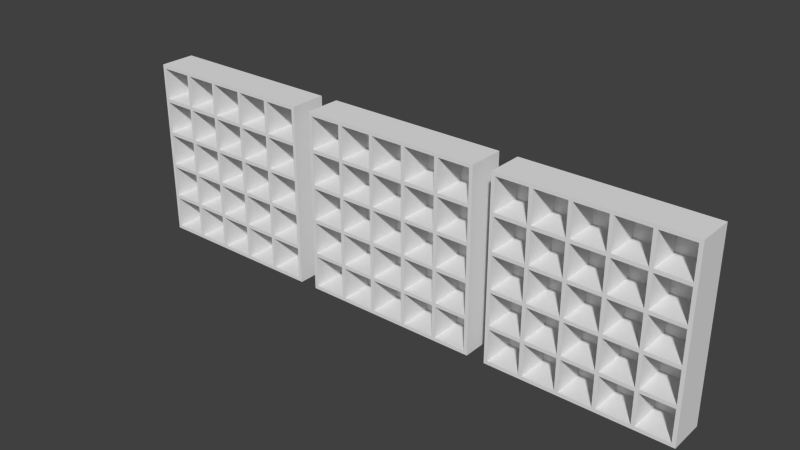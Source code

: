 # Source: map_with_3_racks.blend  (saved by Blender 2.70.0; exported with 4.5.12 LTS)
import bpy
from mathutils import Matrix  # noqa: F401  (used for matrix-valued properties, if any)

bpy.ops.wm.read_factory_settings(use_empty=True)
scene = bpy.context.scene
scene.name = 'Scene'

# ---- collections
col_collection_1 = bpy.data.collections.new('Collection 1'); scene.collection.children.link(col_collection_1)

# ---- world
world_world = bpy.data.worlds.new('World'); scene.world = world_world
world_world.color = (0.05088, 0.05088, 0.05088)
world_world.use_sun_shadow = False
world_world.sun_shadow_jitter_overblur = 0.0
world_world.cycles.sampling_method = 'MANUAL'
world_world.cycles.sample_map_resolution = 256

# ---- meshes
me_rack5x5_002 = bpy.data.meshes.new('Rack5X5.002')
me_rack5x5_002.from_pydata([(65.12, 0.0, 0.0), (65.12, 0.0, 11.84), (65.12, 59.2, 0.0), (65.12, 59.2, 11.84), (124.3, 0.0, 0.0), (124.3, 0.0, 11.84), (124.3, 59.2, 0.0), (124.3, 59.2, 11.84), (66.3, 1.184, 11.84), (77.9, 12.79, 11.84), (77.9, 23.2, 11.84), (76.72, 23.2, 11.84), (76.72, 1.184, 11.84), (88.32, 35.99, 11.84), (77.9, 35.99, 11.84), (88.32, 34.81, 11.84), (66.3, 11.6, 11.84), (66.3, 12.79, 11.84), (76.72, 11.6, 11.84), (77.9, 1.184, 11.84), (66.3, 34.81, 11.84), (76.72, 34.81, 11.84), (66.3, 35.99, 11.84), (66.3, 23.2, 11.84), (111.5, 11.6, 11.84), (111.5, 1.184, 11.84), (112.7, 1.184, 11.84), (77.9, 11.6, 11.84), (76.72, 47.59, 11.84), (66.3, 47.59, 11.84), (76.72, 46.41, 11.84), (66.3, 24.39, 11.84), (99.92, 34.81, 11.84), (99.92, 24.39, 11.84), (101.1, 23.2, 11.84), (88.32, 23.2, 11.84), (88.32, 12.79, 11.84), (89.5, 12.79, 11.84), (123.1, 11.6, 11.84), (123.1, 1.184, 11.84), (66.3, 46.41, 11.84), (111.5, 12.79, 11.84), (101.1, 12.79, 11.84), (77.9, 34.81, 11.84), (76.72, 35.99, 11.84), (66.3, 58.01, 11.84), (77.9, 47.59, 11.84), (77.9, 58.01, 11.84), (76.72, 58.01, 11.84), (77.9, 46.41, 11.84), (88.32, 1.184, 11.84), (89.5, 11.6, 11.84), (99.92, 11.6, 11.84), (76.72, 12.79, 11.84), (88.32, 11.6, 11.84), (89.5, 1.184, 11.84), (77.9, 24.39, 11.84), (76.72, 24.39, 11.84), (111.5, 23.2, 11.84), (112.7, 11.6, 11.84), (88.32, 24.39, 11.84), (111.5, 47.59, 11.84), (99.92, 46.41, 11.84), (101.1, 46.41, 11.84), (99.92, 35.99, 11.84), (89.5, 35.99, 11.84), (89.5, 46.41, 11.84), (88.32, 46.41, 11.84), (99.92, 12.79, 11.84), (89.5, 34.81, 11.84), (101.1, 11.6, 11.84), (88.32, 58.01, 11.84), (89.5, 47.59, 11.84), (88.32, 47.59, 11.84), (89.5, 58.01, 11.84), (99.92, 1.184, 11.84), (101.1, 1.184, 11.84), (89.5, 24.39, 11.84), (99.92, 23.2, 11.84), (89.5, 23.2, 11.84), (111.5, 35.99, 11.84), (101.1, 35.99, 11.84), (101.1, 34.81, 11.84), (101.1, 24.39, 11.84), (99.92, 47.59, 11.84), (123.1, 12.79, 11.84), (112.7, 12.79, 11.84), (111.5, 58.01, 11.84), (112.7, 58.01, 11.84), (99.92, 58.01, 11.84), (101.1, 47.59, 11.84), (111.5, 24.39, 11.84), (112.7, 23.2, 11.84), (123.1, 58.01, 11.84), (111.5, 46.41, 11.84), (112.7, 46.41, 11.84), (112.7, 47.59, 11.84), (111.5, 34.81, 11.84), (112.7, 35.99, 11.84), (112.7, 34.81, 11.84), (123.1, 24.39, 11.84), (112.7, 24.39, 11.84), (123.1, 35.99, 11.84), (101.1, 58.01, 11.84), (123.1, 47.59, 11.84), (123.1, 23.2, 11.84), (123.1, 34.81, 11.84), (123.1, 46.41, 11.84), (66.3, 1.184, 1.184), (66.3, 11.6, 1.184), (76.72, 1.184, 1.184), (76.72, 11.6, 1.184), (66.3, 12.79, 1.184), (66.3, 23.2, 1.184), (76.72, 12.79, 1.184), (76.72, 23.2, 1.184), (66.3, 24.39, 1.184), (66.3, 34.81, 1.184), (76.72, 24.39, 1.184), (76.72, 34.81, 1.184), (66.3, 35.99, 1.184), (66.3, 46.41, 1.184), (76.72, 35.99, 1.184), (76.72, 46.41, 1.184), (66.3, 47.59, 1.184), (66.3, 58.01, 1.184), (76.72, 47.59, 1.184), (76.72, 58.01, 1.184), (77.9, 1.184, 1.184), (77.9, 11.6, 1.184), (88.32, 1.184, 1.184), (88.32, 11.6, 1.184), (77.9, 12.79, 1.184), (77.9, 23.2, 1.184), (88.32, 12.79, 1.184), (88.32, 23.2, 1.184), (77.9, 24.39, 1.184), (77.9, 34.81, 1.184), (88.32, 24.39, 1.184), (88.32, 34.81, 1.184), (77.9, 35.99, 1.184), (77.9, 46.41, 1.184), (88.32, 35.99, 1.184), (88.32, 46.41, 1.184), (77.9, 47.59, 1.184), (77.9, 58.01, 1.184), (88.32, 47.59, 1.184), (88.32, 58.01, 1.184), (89.5, 1.184, 1.184), (89.5, 11.6, 1.184), (99.92, 1.184, 1.184), (99.92, 11.6, 1.184), (89.5, 12.79, 1.184), (89.5, 23.2, 1.184), (99.92, 12.79, 1.184), (99.92, 23.2, 1.184), (89.5, 24.39, 1.184), (89.5, 34.81, 1.184), (99.92, 24.39, 1.184), (99.92, 34.81, 1.184), (89.5, 35.99, 1.184), (89.5, 46.41, 1.184), (99.92, 35.99, 1.184), (99.92, 46.41, 1.184), (89.5, 47.59, 1.184), (89.5, 58.01, 1.184), (99.92, 47.59, 1.184), (99.92, 58.01, 1.184), (101.1, 1.184, 1.184), (101.1, 11.6, 1.184), (111.5, 1.184, 1.184), (111.5, 11.6, 1.184), (101.1, 12.79, 1.184), (101.1, 23.2, 1.184), (111.5, 12.79, 1.184), (111.5, 23.2, 1.184), (101.1, 24.39, 1.184), (101.1, 34.81, 1.184), (111.5, 24.39, 1.184), (111.5, 34.81, 1.184), (101.1, 35.99, 1.184), (101.1, 46.41, 1.184), (111.5, 35.99, 1.184), (111.5, 46.41, 1.184), (101.1, 47.59, 1.184), (101.1, 58.01, 1.184), (111.5, 47.59, 1.184), (111.5, 58.01, 1.184), (112.7, 1.184, 1.184), (112.7, 11.6, 1.184), (123.1, 1.184, 1.184), (123.1, 11.6, 1.184), (112.7, 12.79, 1.184), (112.7, 23.2, 1.184), (123.1, 12.79, 1.184), (123.1, 23.2, 1.184), (112.7, 24.39, 1.184), (112.7, 34.81, 1.184), (123.1, 24.39, 1.184), (123.1, 34.81, 1.184), (112.7, 35.99, 1.184), (112.7, 46.41, 1.184), (123.1, 35.99, 1.184), (123.1, 46.41, 1.184), (112.7, 47.59, 1.184), (112.7, 58.01, 1.184), (123.1, 47.59, 1.184), (123.1, 58.01, 1.184)], [], [(0, 1, 2), (2, 1, 3), (1, 0, 4), (5, 1, 4), (0, 2, 4), (4, 2, 6), (2, 3, 6), (6, 3, 7), (8, 1, 5), (9, 10, 11), (12, 8, 5), (3, 1, 8), (13, 14, 15), (3, 8, 16), (17, 16, 18), (19, 12, 5), (3, 16, 17), (20, 21, 22), (3, 17, 23), (24, 25, 26), (19, 27, 18), (28, 29, 30), (3, 23, 31), (32, 33, 34), (3, 31, 20), (35, 36, 37), (38, 39, 5), (40, 30, 29), (3, 20, 22), (3, 22, 40), (41, 42, 24), (43, 15, 44), (29, 45, 3), (23, 11, 31), (3, 40, 29), (7, 3, 45), (46, 47, 48), (7, 45, 48), (49, 28, 30), (50, 19, 5), (51, 52, 36), (53, 18, 27), (9, 53, 54), (55, 50, 5), (44, 22, 21), (11, 53, 9), (56, 43, 21), (57, 11, 10), (58, 41, 59), (56, 57, 35), (60, 56, 35), (61, 62, 63), (21, 57, 56), (44, 21, 43), (14, 49, 30), (14, 44, 15), (64, 65, 32), (30, 44, 14), (48, 28, 49), (65, 66, 67), (68, 37, 52), (67, 69, 65), (48, 49, 46), (68, 52, 70), (7, 48, 47), (7, 47, 71), (72, 73, 67), (74, 71, 73), (75, 55, 5), (36, 9, 54), (70, 42, 68), (36, 54, 51), (37, 36, 52), (76, 75, 5), (15, 60, 77), (10, 35, 57), (78, 68, 42), (60, 35, 79), (77, 69, 15), (80, 81, 82), (32, 34, 83), (83, 82, 32), (84, 67, 66), (26, 59, 24), (69, 32, 65), (84, 72, 67), (84, 66, 62), (81, 64, 32), (63, 62, 64), (85, 86, 38), (7, 71, 74), (87, 61, 88), (7, 74, 89), (90, 84, 62), (76, 70, 52), (25, 76, 5), (57, 31, 11), (91, 83, 58), (58, 59, 86), (42, 34, 78), (26, 25, 5), (79, 77, 60), (34, 58, 83), (86, 92, 58), (88, 93, 7), (72, 74, 73), (55, 51, 54), (33, 77, 78), (94, 95, 96), (81, 32, 82), (80, 82, 97), (98, 80, 97), (99, 97, 91), (100, 101, 92), (102, 98, 99), (96, 88, 61), (81, 63, 64), (39, 26, 5), (59, 38, 86), (7, 89, 103), (7, 103, 87), (94, 80, 95), (53, 17, 18), (7, 38, 5), (73, 46, 67), (79, 78, 77), (93, 104, 7), (101, 58, 92), (100, 92, 105), (7, 85, 38), (7, 105, 85), (98, 95, 80), (98, 97, 99), (99, 106, 102), (7, 100, 105), (7, 106, 100), (104, 96, 95), (95, 107, 104), (101, 99, 91), (7, 102, 106), (7, 107, 102), (63, 96, 61), (90, 103, 84), (89, 84, 103), (7, 87, 88), (63, 94, 96), (61, 90, 62), (7, 104, 107), (101, 91, 58), (27, 54, 53), (70, 24, 42), (41, 24, 59), (52, 75, 76), (33, 78, 34), (54, 50, 55), (13, 15, 69), (18, 12, 19), (67, 13, 69), (37, 79, 35), (49, 67, 46), (5, 4, 6), (7, 5, 6), (8, 108, 109), (16, 8, 109), (108, 8, 110), (110, 8, 12), (110, 12, 111), (111, 12, 18), (16, 109, 111), (18, 16, 111), (17, 112, 113), (23, 17, 113), (112, 17, 114), (114, 17, 53), (114, 53, 115), (115, 53, 11), (23, 113, 115), (11, 23, 115), (31, 116, 117), (20, 31, 117), (116, 31, 118), (118, 31, 57), (118, 57, 119), (119, 57, 21), (20, 117, 119), (21, 20, 119), (22, 120, 121), (40, 22, 121), (120, 22, 122), (122, 22, 44), (122, 44, 123), (123, 44, 30), (40, 121, 123), (30, 40, 123), (29, 124, 125), (45, 29, 125), (124, 29, 126), (126, 29, 28), (126, 28, 127), (127, 28, 48), (45, 125, 127), (48, 45, 127), (19, 128, 129), (27, 19, 129), (128, 19, 130), (130, 19, 50), (130, 50, 131), (131, 50, 54), (27, 129, 131), (54, 27, 131), (9, 132, 133), (10, 9, 133), (132, 9, 134), (134, 9, 36), (134, 36, 135), (135, 36, 35), (10, 133, 135), (35, 10, 135), (56, 136, 137), (43, 56, 137), (136, 56, 138), (138, 56, 60), (138, 60, 139), (139, 60, 15), (43, 137, 139), (15, 43, 139), (14, 140, 141), (49, 14, 141), (140, 14, 142), (142, 14, 13), (142, 13, 143), (143, 13, 67), (49, 141, 143), (67, 49, 143), (46, 144, 145), (47, 46, 145), (144, 46, 146), (146, 46, 73), (146, 73, 147), (147, 73, 71), (47, 145, 147), (71, 47, 147), (55, 148, 149), (51, 55, 149), (148, 55, 150), (150, 55, 75), (150, 75, 151), (151, 75, 52), (51, 149, 151), (52, 51, 151), (37, 152, 153), (79, 37, 153), (152, 37, 154), (154, 37, 68), (154, 68, 155), (155, 68, 78), (79, 153, 155), (78, 79, 155), (77, 156, 157), (69, 77, 157), (156, 77, 158), (158, 77, 33), (158, 33, 159), (159, 33, 32), (69, 157, 159), (32, 69, 159), (65, 160, 161), (66, 65, 161), (160, 65, 162), (162, 65, 64), (162, 64, 163), (163, 64, 62), (66, 161, 163), (62, 66, 163), (72, 164, 165), (74, 72, 165), (164, 72, 166), (166, 72, 84), (166, 84, 167), (167, 84, 89), (74, 165, 167), (89, 74, 167), (76, 168, 169), (70, 76, 169), (168, 76, 170), (170, 76, 25), (170, 25, 171), (171, 25, 24), (70, 169, 171), (24, 70, 171), (42, 172, 173), (34, 42, 173), (172, 42, 174), (174, 42, 41), (174, 41, 175), (175, 41, 58), (34, 173, 175), (58, 34, 175), (83, 176, 177), (82, 83, 177), (176, 83, 178), (178, 83, 91), (178, 91, 179), (179, 91, 97), (82, 177, 179), (97, 82, 179), (81, 180, 181), (63, 81, 181), (180, 81, 182), (182, 81, 80), (182, 80, 183), (183, 80, 94), (63, 181, 183), (94, 63, 183), (90, 184, 185), (103, 90, 185), (184, 90, 186), (186, 90, 61), (186, 61, 187), (187, 61, 87), (103, 185, 187), (87, 103, 187), (26, 188, 189), (59, 26, 189), (188, 26, 190), (190, 26, 39), (190, 39, 191), (191, 39, 38), (59, 189, 191), (38, 59, 191), (86, 192, 193), (92, 86, 193), (192, 86, 194), (194, 86, 85), (194, 85, 195), (195, 85, 105), (92, 193, 195), (105, 92, 195), (101, 196, 197), (99, 101, 197), (196, 101, 198), (198, 101, 100), (198, 100, 199), (199, 100, 106), (99, 197, 199), (106, 99, 199), (98, 200, 201), (95, 98, 201), (200, 98, 202), (202, 98, 102), (202, 102, 203), (203, 102, 107), (95, 201, 203), (107, 95, 203), (96, 204, 205), (88, 96, 205), (204, 96, 206), (206, 96, 104), (206, 104, 207), (207, 104, 93), (88, 205, 207), (93, 88, 207), (109, 108, 110), (111, 109, 110), (113, 112, 114), (115, 113, 114), (117, 116, 118), (119, 117, 118), (121, 120, 122), (123, 121, 122), (125, 124, 126), (127, 125, 126), (129, 128, 130), (131, 129, 130), (133, 132, 134), (135, 133, 134), (137, 136, 138), (139, 137, 138), (141, 140, 142), (143, 141, 142), (145, 144, 146), (147, 145, 146), (149, 148, 150), (151, 149, 150), (153, 152, 154), (155, 153, 154), (157, 156, 158), (159, 157, 158), (161, 160, 162), (163, 161, 162), (165, 164, 166), (167, 165, 166), (169, 168, 170), (171, 169, 170), (173, 172, 174), (175, 173, 174), (177, 176, 178), (179, 177, 178), (181, 180, 182), (183, 181, 182), (185, 184, 186), (187, 185, 186), (189, 188, 190), (191, 189, 190), (193, 192, 194), (195, 193, 194), (197, 196, 198), (199, 197, 198), (201, 200, 202), (203, 201, 202), (205, 204, 206), (207, 205, 206)])
me_rack5x5_002.use_remesh_preserve_volume = False
me_rack5x5_002.use_remesh_preserve_attributes = False
me_rack5x5_002.use_mirror_vertex_groups = False
me_rack5x5_002.update()
me_rack5x5_001 = bpy.data.meshes.new('Rack5X5.001')
me_rack5x5_001.from_pydata([(0.0, 0.0, 0.0), (0.0, 0.0, 11.84), (0.0, 59.2, 0.0), (0.0, 59.2, 11.84), (59.2, 0.0, 0.0), (59.2, 0.0, 11.84), (59.2, 59.2, 0.0), (59.2, 59.2, 11.84), (1.184, 1.184, 11.84), (12.79, 12.79, 11.84), (12.79, 23.2, 11.84), (11.6, 23.2, 11.84), (11.6, 1.184, 11.84), (23.2, 35.99, 11.84), (12.79, 35.99, 11.84), (23.2, 34.81, 11.84), (1.184, 11.6, 11.84), (1.184, 12.79, 11.84), (11.6, 11.6, 11.84), (12.79, 1.184, 11.84), (1.184, 34.81, 11.84), (11.6, 34.81, 11.84), (1.184, 35.99, 11.84), (1.184, 23.2, 11.84), (46.41, 11.6, 11.84), (46.41, 1.184, 11.84), (47.59, 1.184, 11.84), (12.79, 11.6, 11.84), (11.6, 47.59, 11.84), (1.184, 47.59, 11.84), (11.6, 46.41, 11.84), (1.184, 24.39, 11.84), (34.81, 34.81, 11.84), (34.81, 24.39, 11.84), (35.99, 23.2, 11.84), (23.2, 23.2, 11.84), (23.2, 12.79, 11.84), (24.39, 12.79, 11.84), (58.01, 11.6, 11.84), (58.01, 1.184, 11.84), (1.184, 46.41, 11.84), (46.41, 12.79, 11.84), (35.99, 12.79, 11.84), (12.79, 34.81, 11.84), (11.6, 35.99, 11.84), (1.184, 58.01, 11.84), (12.79, 47.59, 11.84), (12.79, 58.01, 11.84), (11.6, 58.01, 11.84), (12.79, 46.41, 11.84), (23.2, 1.184, 11.84), (24.39, 11.6, 11.84), (34.81, 11.6, 11.84), (11.6, 12.79, 11.84), (23.2, 11.6, 11.84), (24.39, 1.184, 11.84), (12.79, 24.39, 11.84), (11.6, 24.39, 11.84), (46.41, 23.2, 11.84), (47.59, 11.6, 11.84), (23.2, 24.39, 11.84), (46.41, 47.59, 11.84), (34.81, 46.41, 11.84), (35.99, 46.41, 11.84), (34.81, 35.99, 11.84), (24.39, 35.99, 11.84), (24.39, 46.41, 11.84), (23.2, 46.41, 11.84), (34.81, 12.79, 11.84), (24.39, 34.81, 11.84), (35.99, 11.6, 11.84), (23.2, 58.01, 11.84), (24.39, 47.59, 11.84), (23.2, 47.59, 11.84), (24.39, 58.01, 11.84), (34.81, 1.184, 11.84), (35.99, 1.184, 11.84), (24.39, 24.39, 11.84), (34.81, 23.2, 11.84), (24.39, 23.2, 11.84), (46.41, 35.99, 11.84), (35.99, 35.99, 11.84), (35.99, 34.81, 11.84), (35.99, 24.39, 11.84), (34.81, 47.59, 11.84), (58.01, 12.79, 11.84), (47.59, 12.79, 11.84), (46.41, 58.01, 11.84), (47.59, 58.01, 11.84), (34.81, 58.01, 11.84), (35.99, 47.59, 11.84), (46.41, 24.39, 11.84), (47.59, 23.2, 11.84), (58.01, 58.01, 11.84), (46.41, 46.41, 11.84), (47.59, 46.41, 11.84), (47.59, 47.59, 11.84), (46.41, 34.81, 11.84), (47.59, 35.99, 11.84), (47.59, 34.81, 11.84), (58.01, 24.39, 11.84), (47.59, 24.39, 11.84), (58.01, 35.99, 11.84), (35.99, 58.01, 11.84), (58.01, 47.59, 11.84), (58.01, 23.2, 11.84), (58.01, 34.81, 11.84), (58.01, 46.41, 11.84), (1.184, 1.184, 1.184), (1.184, 11.6, 1.184), (11.6, 1.184, 1.184), (11.6, 11.6, 1.184), (1.184, 12.79, 1.184), (1.184, 23.2, 1.184), (11.6, 12.79, 1.184), (11.6, 23.2, 1.184), (1.184, 24.39, 1.184), (1.184, 34.81, 1.184), (11.6, 24.39, 1.184), (11.6, 34.81, 1.184), (1.184, 35.99, 1.184), (1.184, 46.41, 1.184), (11.6, 35.99, 1.184), (11.6, 46.41, 1.184), (1.184, 47.59, 1.184), (1.184, 58.01, 1.184), (11.6, 47.59, 1.184), (11.6, 58.01, 1.184), (12.79, 1.184, 1.184), (12.79, 11.6, 1.184), (23.2, 1.184, 1.184), (23.2, 11.6, 1.184), (12.79, 12.79, 1.184), (12.79, 23.2, 1.184), (23.2, 12.79, 1.184), (23.2, 23.2, 1.184), (12.79, 24.39, 1.184), (12.79, 34.81, 1.184), (23.2, 24.39, 1.184), (23.2, 34.81, 1.184), (12.79, 35.99, 1.184), (12.79, 46.41, 1.184), (23.2, 35.99, 1.184), (23.2, 46.41, 1.184), (12.79, 47.59, 1.184), (12.79, 58.01, 1.184), (23.2, 47.59, 1.184), (23.2, 58.01, 1.184), (24.39, 1.184, 1.184), (24.39, 11.6, 1.184), (34.81, 1.184, 1.184), (34.81, 11.6, 1.184), (24.39, 12.79, 1.184), (24.39, 23.2, 1.184), (34.81, 12.79, 1.184), (34.81, 23.2, 1.184), (24.39, 24.39, 1.184), (24.39, 34.81, 1.184), (34.81, 24.39, 1.184), (34.81, 34.81, 1.184), (24.39, 35.99, 1.184), (24.39, 46.41, 1.184), (34.81, 35.99, 1.184), (34.81, 46.41, 1.184), (24.39, 47.59, 1.184), (24.39, 58.01, 1.184), (34.81, 47.59, 1.184), (34.81, 58.01, 1.184), (35.99, 1.184, 1.184), (35.99, 11.6, 1.184), (46.41, 1.184, 1.184), (46.41, 11.6, 1.184), (35.99, 12.79, 1.184), (35.99, 23.2, 1.184), (46.41, 12.79, 1.184), (46.41, 23.2, 1.184), (35.99, 24.39, 1.184), (35.99, 34.81, 1.184), (46.41, 24.39, 1.184), (46.41, 34.81, 1.184), (35.99, 35.99, 1.184), (35.99, 46.41, 1.184), (46.41, 35.99, 1.184), (46.41, 46.41, 1.184), (35.99, 47.59, 1.184), (35.99, 58.01, 1.184), (46.41, 47.59, 1.184), (46.41, 58.01, 1.184), (47.59, 1.184, 1.184), (47.59, 11.6, 1.184), (58.01, 1.184, 1.184), (58.01, 11.6, 1.184), (47.59, 12.79, 1.184), (47.59, 23.2, 1.184), (58.01, 12.79, 1.184), (58.01, 23.2, 1.184), (47.59, 24.39, 1.184), (47.59, 34.81, 1.184), (58.01, 24.39, 1.184), (58.01, 34.81, 1.184), (47.59, 35.99, 1.184), (47.59, 46.41, 1.184), (58.01, 35.99, 1.184), (58.01, 46.41, 1.184), (47.59, 47.59, 1.184), (47.59, 58.01, 1.184), (58.01, 47.59, 1.184), (58.01, 58.01, 1.184)], [], [(0, 1, 2), (2, 1, 3), (1, 0, 4), (5, 1, 4), (0, 2, 4), (4, 2, 6), (2, 3, 6), (6, 3, 7), (8, 1, 5), (9, 10, 11), (12, 8, 5), (3, 1, 8), (13, 14, 15), (3, 8, 16), (17, 16, 18), (19, 12, 5), (3, 16, 17), (20, 21, 22), (3, 17, 23), (24, 25, 26), (19, 27, 18), (28, 29, 30), (3, 23, 31), (32, 33, 34), (3, 31, 20), (35, 36, 37), (38, 39, 5), (40, 30, 29), (3, 20, 22), (3, 22, 40), (41, 42, 24), (43, 15, 44), (29, 45, 3), (23, 11, 31), (3, 40, 29), (7, 3, 45), (46, 47, 48), (7, 45, 48), (49, 28, 30), (50, 19, 5), (51, 52, 36), (53, 18, 27), (9, 53, 54), (55, 50, 5), (44, 22, 21), (11, 53, 9), (56, 43, 21), (57, 11, 10), (58, 41, 59), (56, 57, 35), (60, 56, 35), (61, 62, 63), (21, 57, 56), (44, 21, 43), (14, 49, 30), (14, 44, 15), (64, 65, 32), (30, 44, 14), (48, 28, 49), (65, 66, 67), (68, 37, 52), (67, 69, 65), (48, 49, 46), (68, 52, 70), (7, 48, 47), (7, 47, 71), (72, 73, 67), (74, 71, 73), (75, 55, 5), (36, 9, 54), (70, 42, 68), (36, 54, 51), (37, 36, 52), (76, 75, 5), (15, 60, 77), (10, 35, 57), (78, 68, 42), (60, 35, 79), (77, 69, 15), (80, 81, 82), (32, 34, 83), (83, 82, 32), (84, 67, 66), (26, 59, 24), (69, 32, 65), (84, 72, 67), (84, 66, 62), (81, 64, 32), (63, 62, 64), (85, 86, 38), (7, 71, 74), (87, 61, 88), (7, 74, 89), (90, 84, 62), (76, 70, 52), (25, 76, 5), (57, 31, 11), (91, 83, 58), (58, 59, 86), (42, 34, 78), (26, 25, 5), (79, 77, 60), (34, 58, 83), (86, 92, 58), (88, 93, 7), (72, 74, 73), (55, 51, 54), (33, 77, 78), (94, 95, 96), (81, 32, 82), (80, 82, 97), (98, 80, 97), (99, 97, 91), (100, 101, 92), (102, 98, 99), (96, 88, 61), (81, 63, 64), (39, 26, 5), (59, 38, 86), (7, 89, 103), (7, 103, 87), (94, 80, 95), (53, 17, 18), (7, 38, 5), (73, 46, 67), (79, 78, 77), (93, 104, 7), (101, 58, 92), (100, 92, 105), (7, 85, 38), (7, 105, 85), (98, 95, 80), (98, 97, 99), (99, 106, 102), (7, 100, 105), (7, 106, 100), (104, 96, 95), (95, 107, 104), (101, 99, 91), (7, 102, 106), (7, 107, 102), (63, 96, 61), (90, 103, 84), (89, 84, 103), (7, 87, 88), (63, 94, 96), (61, 90, 62), (7, 104, 107), (101, 91, 58), (27, 54, 53), (70, 24, 42), (41, 24, 59), (52, 75, 76), (33, 78, 34), (54, 50, 55), (13, 15, 69), (18, 12, 19), (67, 13, 69), (37, 79, 35), (49, 67, 46), (5, 4, 6), (7, 5, 6), (8, 108, 109), (16, 8, 109), (108, 8, 110), (110, 8, 12), (110, 12, 111), (111, 12, 18), (16, 109, 111), (18, 16, 111), (17, 112, 113), (23, 17, 113), (112, 17, 114), (114, 17, 53), (114, 53, 115), (115, 53, 11), (23, 113, 115), (11, 23, 115), (31, 116, 117), (20, 31, 117), (116, 31, 118), (118, 31, 57), (118, 57, 119), (119, 57, 21), (20, 117, 119), (21, 20, 119), (22, 120, 121), (40, 22, 121), (120, 22, 122), (122, 22, 44), (122, 44, 123), (123, 44, 30), (40, 121, 123), (30, 40, 123), (29, 124, 125), (45, 29, 125), (124, 29, 126), (126, 29, 28), (126, 28, 127), (127, 28, 48), (45, 125, 127), (48, 45, 127), (19, 128, 129), (27, 19, 129), (128, 19, 130), (130, 19, 50), (130, 50, 131), (131, 50, 54), (27, 129, 131), (54, 27, 131), (9, 132, 133), (10, 9, 133), (132, 9, 134), (134, 9, 36), (134, 36, 135), (135, 36, 35), (10, 133, 135), (35, 10, 135), (56, 136, 137), (43, 56, 137), (136, 56, 138), (138, 56, 60), (138, 60, 139), (139, 60, 15), (43, 137, 139), (15, 43, 139), (14, 140, 141), (49, 14, 141), (140, 14, 142), (142, 14, 13), (142, 13, 143), (143, 13, 67), (49, 141, 143), (67, 49, 143), (46, 144, 145), (47, 46, 145), (144, 46, 146), (146, 46, 73), (146, 73, 147), (147, 73, 71), (47, 145, 147), (71, 47, 147), (55, 148, 149), (51, 55, 149), (148, 55, 150), (150, 55, 75), (150, 75, 151), (151, 75, 52), (51, 149, 151), (52, 51, 151), (37, 152, 153), (79, 37, 153), (152, 37, 154), (154, 37, 68), (154, 68, 155), (155, 68, 78), (79, 153, 155), (78, 79, 155), (77, 156, 157), (69, 77, 157), (156, 77, 158), (158, 77, 33), (158, 33, 159), (159, 33, 32), (69, 157, 159), (32, 69, 159), (65, 160, 161), (66, 65, 161), (160, 65, 162), (162, 65, 64), (162, 64, 163), (163, 64, 62), (66, 161, 163), (62, 66, 163), (72, 164, 165), (74, 72, 165), (164, 72, 166), (166, 72, 84), (166, 84, 167), (167, 84, 89), (74, 165, 167), (89, 74, 167), (76, 168, 169), (70, 76, 169), (168, 76, 170), (170, 76, 25), (170, 25, 171), (171, 25, 24), (70, 169, 171), (24, 70, 171), (42, 172, 173), (34, 42, 173), (172, 42, 174), (174, 42, 41), (174, 41, 175), (175, 41, 58), (34, 173, 175), (58, 34, 175), (83, 176, 177), (82, 83, 177), (176, 83, 178), (178, 83, 91), (178, 91, 179), (179, 91, 97), (82, 177, 179), (97, 82, 179), (81, 180, 181), (63, 81, 181), (180, 81, 182), (182, 81, 80), (182, 80, 183), (183, 80, 94), (63, 181, 183), (94, 63, 183), (90, 184, 185), (103, 90, 185), (184, 90, 186), (186, 90, 61), (186, 61, 187), (187, 61, 87), (103, 185, 187), (87, 103, 187), (26, 188, 189), (59, 26, 189), (188, 26, 190), (190, 26, 39), (190, 39, 191), (191, 39, 38), (59, 189, 191), (38, 59, 191), (86, 192, 193), (92, 86, 193), (192, 86, 194), (194, 86, 85), (194, 85, 195), (195, 85, 105), (92, 193, 195), (105, 92, 195), (101, 196, 197), (99, 101, 197), (196, 101, 198), (198, 101, 100), (198, 100, 199), (199, 100, 106), (99, 197, 199), (106, 99, 199), (98, 200, 201), (95, 98, 201), (200, 98, 202), (202, 98, 102), (202, 102, 203), (203, 102, 107), (95, 201, 203), (107, 95, 203), (96, 204, 205), (88, 96, 205), (204, 96, 206), (206, 96, 104), (206, 104, 207), (207, 104, 93), (88, 205, 207), (93, 88, 207), (109, 108, 110), (111, 109, 110), (113, 112, 114), (115, 113, 114), (117, 116, 118), (119, 117, 118), (121, 120, 122), (123, 121, 122), (125, 124, 126), (127, 125, 126), (129, 128, 130), (131, 129, 130), (133, 132, 134), (135, 133, 134), (137, 136, 138), (139, 137, 138), (141, 140, 142), (143, 141, 142), (145, 144, 146), (147, 145, 146), (149, 148, 150), (151, 149, 150), (153, 152, 154), (155, 153, 154), (157, 156, 158), (159, 157, 158), (161, 160, 162), (163, 161, 162), (165, 164, 166), (167, 165, 166), (169, 168, 170), (171, 169, 170), (173, 172, 174), (175, 173, 174), (177, 176, 178), (179, 177, 178), (181, 180, 182), (183, 181, 182), (185, 184, 186), (187, 185, 186), (189, 188, 190), (191, 189, 190), (193, 192, 194), (195, 193, 194), (197, 196, 198), (199, 197, 198), (201, 200, 202), (203, 201, 202), (205, 204, 206), (207, 205, 206)])
me_rack5x5_001.use_remesh_preserve_volume = False
me_rack5x5_001.use_remesh_preserve_attributes = False
me_rack5x5_001.use_mirror_vertex_groups = False
me_rack5x5_001.update()
me_rack5x5 = bpy.data.meshes.new('Rack5X5')
me_rack5x5.from_pydata([(130.2, 0.0, 0.0), (130.2, 0.0, 11.84), (130.2, 59.2, 0.0), (130.2, 59.2, 11.84), (189.4, 0.0, 0.0), (189.4, 0.0, 11.84), (189.4, 59.2, 0.0), (189.4, 59.2, 11.84), (131.4, 1.184, 11.84), (143.0, 12.79, 11.84), (143.0, 23.2, 11.84), (141.8, 23.2, 11.84), (141.8, 1.184, 11.84), (153.4, 35.99, 11.84), (143.0, 35.99, 11.84), (153.4, 34.81, 11.84), (131.4, 11.6, 11.84), (131.4, 12.79, 11.84), (141.8, 11.6, 11.84), (143.0, 1.184, 11.84), (131.4, 34.81, 11.84), (141.8, 34.81, 11.84), (131.4, 35.99, 11.84), (131.4, 23.2, 11.84), (176.6, 11.6, 11.84), (176.6, 1.184, 11.84), (177.8, 1.184, 11.84), (143.0, 11.6, 11.84), (141.8, 47.59, 11.84), (131.4, 47.59, 11.84), (141.8, 46.41, 11.84), (131.4, 24.39, 11.84), (165.0, 34.81, 11.84), (165.0, 24.39, 11.84), (166.2, 23.2, 11.84), (153.4, 23.2, 11.84), (153.4, 12.79, 11.84), (154.6, 12.79, 11.84), (188.2, 11.6, 11.84), (188.2, 1.184, 11.84), (131.4, 46.41, 11.84), (176.6, 12.79, 11.84), (166.2, 12.79, 11.84), (143.0, 34.81, 11.84), (141.8, 35.99, 11.84), (131.4, 58.01, 11.84), (143.0, 47.59, 11.84), (143.0, 58.01, 11.84), (141.8, 58.01, 11.84), (143.0, 46.41, 11.84), (153.4, 1.184, 11.84), (154.6, 11.6, 11.84), (165.0, 11.6, 11.84), (141.8, 12.79, 11.84), (153.4, 11.6, 11.84), (154.6, 1.184, 11.84), (143.0, 24.39, 11.84), (141.8, 24.39, 11.84), (176.6, 23.2, 11.84), (177.8, 11.6, 11.84), (153.4, 24.39, 11.84), (176.6, 47.59, 11.84), (165.0, 46.41, 11.84), (166.2, 46.41, 11.84), (165.0, 35.99, 11.84), (154.6, 35.99, 11.84), (154.6, 46.41, 11.84), (153.4, 46.41, 11.84), (165.0, 12.79, 11.84), (154.6, 34.81, 11.84), (166.2, 11.6, 11.84), (153.4, 58.01, 11.84), (154.6, 47.59, 11.84), (153.4, 47.59, 11.84), (154.6, 58.01, 11.84), (165.0, 1.184, 11.84), (166.2, 1.184, 11.84), (154.6, 24.39, 11.84), (165.0, 23.2, 11.84), (154.6, 23.2, 11.84), (176.6, 35.99, 11.84), (166.2, 35.99, 11.84), (166.2, 34.81, 11.84), (166.2, 24.39, 11.84), (165.0, 47.59, 11.84), (188.2, 12.79, 11.84), (177.8, 12.79, 11.84), (176.6, 58.01, 11.84), (177.8, 58.01, 11.84), (165.0, 58.01, 11.84), (166.2, 47.59, 11.84), (176.6, 24.39, 11.84), (177.8, 23.2, 11.84), (188.2, 58.01, 11.84), (176.6, 46.41, 11.84), (177.8, 46.41, 11.84), (177.8, 47.59, 11.84), (176.6, 34.81, 11.84), (177.8, 35.99, 11.84), (177.8, 34.81, 11.84), (188.2, 24.39, 11.84), (177.8, 24.39, 11.84), (188.2, 35.99, 11.84), (166.2, 58.01, 11.84), (188.2, 47.59, 11.84), (188.2, 23.2, 11.84), (188.2, 34.81, 11.84), (188.2, 46.41, 11.84), (131.4, 1.184, 1.184), (131.4, 11.6, 1.184), (141.8, 1.184, 1.184), (141.8, 11.6, 1.184), (131.4, 12.79, 1.184), (131.4, 23.2, 1.184), (141.8, 12.79, 1.184), (141.8, 23.2, 1.184), (131.4, 24.39, 1.184), (131.4, 34.81, 1.184), (141.8, 24.39, 1.184), (141.8, 34.81, 1.184), (131.4, 35.99, 1.184), (131.4, 46.41, 1.184), (141.8, 35.99, 1.184), (141.8, 46.41, 1.184), (131.4, 47.59, 1.184), (131.4, 58.01, 1.184), (141.8, 47.59, 1.184), (141.8, 58.01, 1.184), (143.0, 1.184, 1.184), (143.0, 11.6, 1.184), (153.4, 1.184, 1.184), (153.4, 11.6, 1.184), (143.0, 12.79, 1.184), (143.0, 23.2, 1.184), (153.4, 12.79, 1.184), (153.4, 23.2, 1.184), (143.0, 24.39, 1.184), (143.0, 34.81, 1.184), (153.4, 24.39, 1.184), (153.4, 34.81, 1.184), (143.0, 35.99, 1.184), (143.0, 46.41, 1.184), (153.4, 35.99, 1.184), (153.4, 46.41, 1.184), (143.0, 47.59, 1.184), (143.0, 58.01, 1.184), (153.4, 47.59, 1.184), (153.4, 58.01, 1.184), (154.6, 1.184, 1.184), (154.6, 11.6, 1.184), (165.0, 1.184, 1.184), (165.0, 11.6, 1.184), (154.6, 12.79, 1.184), (154.6, 23.2, 1.184), (165.0, 12.79, 1.184), (165.0, 23.2, 1.184), (154.6, 24.39, 1.184), (154.6, 34.81, 1.184), (165.0, 24.39, 1.184), (165.0, 34.81, 1.184), (154.6, 35.99, 1.184), (154.6, 46.41, 1.184), (165.0, 35.99, 1.184), (165.0, 46.41, 1.184), (154.6, 47.59, 1.184), (154.6, 58.01, 1.184), (165.0, 47.59, 1.184), (165.0, 58.01, 1.184), (166.2, 1.184, 1.184), (166.2, 11.6, 1.184), (176.6, 1.184, 1.184), (176.6, 11.6, 1.184), (166.2, 12.79, 1.184), (166.2, 23.2, 1.184), (176.6, 12.79, 1.184), (176.6, 23.2, 1.184), (166.2, 24.39, 1.184), (166.2, 34.81, 1.184), (176.6, 24.39, 1.184), (176.6, 34.81, 1.184), (166.2, 35.99, 1.184), (166.2, 46.41, 1.184), (176.6, 35.99, 1.184), (176.6, 46.41, 1.184), (166.2, 47.59, 1.184), (166.2, 58.01, 1.184), (176.6, 47.59, 1.184), (176.6, 58.01, 1.184), (177.8, 1.184, 1.184), (177.8, 11.6, 1.184), (188.2, 1.184, 1.184), (188.2, 11.6, 1.184), (177.8, 12.79, 1.184), (177.8, 23.2, 1.184), (188.2, 12.79, 1.184), (188.2, 23.2, 1.184), (177.8, 24.39, 1.184), (177.8, 34.81, 1.184), (188.2, 24.39, 1.184), (188.2, 34.81, 1.184), (177.8, 35.99, 1.184), (177.8, 46.41, 1.184), (188.2, 35.99, 1.184), (188.2, 46.41, 1.184), (177.8, 47.59, 1.184), (177.8, 58.01, 1.184), (188.2, 47.59, 1.184), (188.2, 58.01, 1.184)], [], [(0, 1, 2), (2, 1, 3), (1, 0, 4), (5, 1, 4), (0, 2, 4), (4, 2, 6), (2, 3, 6), (6, 3, 7), (8, 1, 5), (9, 10, 11), (12, 8, 5), (3, 1, 8), (13, 14, 15), (3, 8, 16), (17, 16, 18), (19, 12, 5), (3, 16, 17), (20, 21, 22), (3, 17, 23), (24, 25, 26), (19, 27, 18), (28, 29, 30), (3, 23, 31), (32, 33, 34), (3, 31, 20), (35, 36, 37), (38, 39, 5), (40, 30, 29), (3, 20, 22), (3, 22, 40), (41, 42, 24), (43, 15, 44), (29, 45, 3), (23, 11, 31), (3, 40, 29), (7, 3, 45), (46, 47, 48), (7, 45, 48), (49, 28, 30), (50, 19, 5), (51, 52, 36), (53, 18, 27), (9, 53, 54), (55, 50, 5), (44, 22, 21), (11, 53, 9), (56, 43, 21), (57, 11, 10), (58, 41, 59), (56, 57, 35), (60, 56, 35), (61, 62, 63), (21, 57, 56), (44, 21, 43), (14, 49, 30), (14, 44, 15), (64, 65, 32), (30, 44, 14), (48, 28, 49), (65, 66, 67), (68, 37, 52), (67, 69, 65), (48, 49, 46), (68, 52, 70), (7, 48, 47), (7, 47, 71), (72, 73, 67), (74, 71, 73), (75, 55, 5), (36, 9, 54), (70, 42, 68), (36, 54, 51), (37, 36, 52), (76, 75, 5), (15, 60, 77), (10, 35, 57), (78, 68, 42), (60, 35, 79), (77, 69, 15), (80, 81, 82), (32, 34, 83), (83, 82, 32), (84, 67, 66), (26, 59, 24), (69, 32, 65), (84, 72, 67), (84, 66, 62), (81, 64, 32), (63, 62, 64), (85, 86, 38), (7, 71, 74), (87, 61, 88), (7, 74, 89), (90, 84, 62), (76, 70, 52), (25, 76, 5), (57, 31, 11), (91, 83, 58), (58, 59, 86), (42, 34, 78), (26, 25, 5), (79, 77, 60), (34, 58, 83), (86, 92, 58), (88, 93, 7), (72, 74, 73), (55, 51, 54), (33, 77, 78), (94, 95, 96), (81, 32, 82), (80, 82, 97), (98, 80, 97), (99, 97, 91), (100, 101, 92), (102, 98, 99), (96, 88, 61), (81, 63, 64), (39, 26, 5), (59, 38, 86), (7, 89, 103), (7, 103, 87), (94, 80, 95), (53, 17, 18), (7, 38, 5), (73, 46, 67), (79, 78, 77), (93, 104, 7), (101, 58, 92), (100, 92, 105), (7, 85, 38), (7, 105, 85), (98, 95, 80), (98, 97, 99), (99, 106, 102), (7, 100, 105), (7, 106, 100), (104, 96, 95), (95, 107, 104), (101, 99, 91), (7, 102, 106), (7, 107, 102), (63, 96, 61), (90, 103, 84), (89, 84, 103), (7, 87, 88), (63, 94, 96), (61, 90, 62), (7, 104, 107), (101, 91, 58), (27, 54, 53), (70, 24, 42), (41, 24, 59), (52, 75, 76), (33, 78, 34), (54, 50, 55), (13, 15, 69), (18, 12, 19), (67, 13, 69), (37, 79, 35), (49, 67, 46), (5, 4, 6), (7, 5, 6), (8, 108, 109), (16, 8, 109), (108, 8, 110), (110, 8, 12), (110, 12, 111), (111, 12, 18), (16, 109, 111), (18, 16, 111), (17, 112, 113), (23, 17, 113), (112, 17, 114), (114, 17, 53), (114, 53, 115), (115, 53, 11), (23, 113, 115), (11, 23, 115), (31, 116, 117), (20, 31, 117), (116, 31, 118), (118, 31, 57), (118, 57, 119), (119, 57, 21), (20, 117, 119), (21, 20, 119), (22, 120, 121), (40, 22, 121), (120, 22, 122), (122, 22, 44), (122, 44, 123), (123, 44, 30), (40, 121, 123), (30, 40, 123), (29, 124, 125), (45, 29, 125), (124, 29, 126), (126, 29, 28), (126, 28, 127), (127, 28, 48), (45, 125, 127), (48, 45, 127), (19, 128, 129), (27, 19, 129), (128, 19, 130), (130, 19, 50), (130, 50, 131), (131, 50, 54), (27, 129, 131), (54, 27, 131), (9, 132, 133), (10, 9, 133), (132, 9, 134), (134, 9, 36), (134, 36, 135), (135, 36, 35), (10, 133, 135), (35, 10, 135), (56, 136, 137), (43, 56, 137), (136, 56, 138), (138, 56, 60), (138, 60, 139), (139, 60, 15), (43, 137, 139), (15, 43, 139), (14, 140, 141), (49, 14, 141), (140, 14, 142), (142, 14, 13), (142, 13, 143), (143, 13, 67), (49, 141, 143), (67, 49, 143), (46, 144, 145), (47, 46, 145), (144, 46, 146), (146, 46, 73), (146, 73, 147), (147, 73, 71), (47, 145, 147), (71, 47, 147), (55, 148, 149), (51, 55, 149), (148, 55, 150), (150, 55, 75), (150, 75, 151), (151, 75, 52), (51, 149, 151), (52, 51, 151), (37, 152, 153), (79, 37, 153), (152, 37, 154), (154, 37, 68), (154, 68, 155), (155, 68, 78), (79, 153, 155), (78, 79, 155), (77, 156, 157), (69, 77, 157), (156, 77, 158), (158, 77, 33), (158, 33, 159), (159, 33, 32), (69, 157, 159), (32, 69, 159), (65, 160, 161), (66, 65, 161), (160, 65, 162), (162, 65, 64), (162, 64, 163), (163, 64, 62), (66, 161, 163), (62, 66, 163), (72, 164, 165), (74, 72, 165), (164, 72, 166), (166, 72, 84), (166, 84, 167), (167, 84, 89), (74, 165, 167), (89, 74, 167), (76, 168, 169), (70, 76, 169), (168, 76, 170), (170, 76, 25), (170, 25, 171), (171, 25, 24), (70, 169, 171), (24, 70, 171), (42, 172, 173), (34, 42, 173), (172, 42, 174), (174, 42, 41), (174, 41, 175), (175, 41, 58), (34, 173, 175), (58, 34, 175), (83, 176, 177), (82, 83, 177), (176, 83, 178), (178, 83, 91), (178, 91, 179), (179, 91, 97), (82, 177, 179), (97, 82, 179), (81, 180, 181), (63, 81, 181), (180, 81, 182), (182, 81, 80), (182, 80, 183), (183, 80, 94), (63, 181, 183), (94, 63, 183), (90, 184, 185), (103, 90, 185), (184, 90, 186), (186, 90, 61), (186, 61, 187), (187, 61, 87), (103, 185, 187), (87, 103, 187), (26, 188, 189), (59, 26, 189), (188, 26, 190), (190, 26, 39), (190, 39, 191), (191, 39, 38), (59, 189, 191), (38, 59, 191), (86, 192, 193), (92, 86, 193), (192, 86, 194), (194, 86, 85), (194, 85, 195), (195, 85, 105), (92, 193, 195), (105, 92, 195), (101, 196, 197), (99, 101, 197), (196, 101, 198), (198, 101, 100), (198, 100, 199), (199, 100, 106), (99, 197, 199), (106, 99, 199), (98, 200, 201), (95, 98, 201), (200, 98, 202), (202, 98, 102), (202, 102, 203), (203, 102, 107), (95, 201, 203), (107, 95, 203), (96, 204, 205), (88, 96, 205), (204, 96, 206), (206, 96, 104), (206, 104, 207), (207, 104, 93), (88, 205, 207), (93, 88, 207), (109, 108, 110), (111, 109, 110), (113, 112, 114), (115, 113, 114), (117, 116, 118), (119, 117, 118), (121, 120, 122), (123, 121, 122), (125, 124, 126), (127, 125, 126), (129, 128, 130), (131, 129, 130), (133, 132, 134), (135, 133, 134), (137, 136, 138), (139, 137, 138), (141, 140, 142), (143, 141, 142), (145, 144, 146), (147, 145, 146), (149, 148, 150), (151, 149, 150), (153, 152, 154), (155, 153, 154), (157, 156, 158), (159, 157, 158), (161, 160, 162), (163, 161, 162), (165, 164, 166), (167, 165, 166), (169, 168, 170), (171, 169, 170), (173, 172, 174), (175, 173, 174), (177, 176, 178), (179, 177, 178), (181, 180, 182), (183, 181, 182), (185, 184, 186), (187, 185, 186), (189, 188, 190), (191, 189, 190), (193, 192, 194), (195, 193, 194), (197, 196, 198), (199, 197, 198), (201, 200, 202), (203, 201, 202), (205, 204, 206), (207, 205, 206)])
me_rack5x5.use_remesh_preserve_volume = False
me_rack5x5.use_remesh_preserve_attributes = False
me_rack5x5.use_mirror_vertex_groups = False
me_rack5x5.update()

# ---- objects
ob_rack3 = bpy.data.objects.new('rack3', me_rack5x5_002)
ob_rack2 = bpy.data.objects.new('rack2', me_rack5x5_001)
ob_rack1 = bpy.data.objects.new('rack1', me_rack5x5)

# ---- transforms, parenting, visibility, modifiers, constraints
ob_rack3.location = (0.0, 0.0, 0.0)
ob_rack3.rotation_euler = (1.571, 0.0, 0.0)
ob_rack3.lineart.crease_threshold = 0.0
ob_rack2.location = (0.0, 0.0, 0.0)
ob_rack2.rotation_euler = (1.571, 0.0, 0.0)
ob_rack2.lineart.crease_threshold = 0.0
ob_rack1.location = (0.0, 0.0, 0.0)
ob_rack1.rotation_euler = (1.571, 0.0, 0.0)
ob_rack1.lineart.crease_threshold = 0.0

# ---- collection membership
col_collection_1.objects.link(ob_rack3)
col_collection_1.objects.link(ob_rack2)
col_collection_1.objects.link(ob_rack1)

# ---- scene / render settings (as saved in the file)
scene.frame_start = 1; scene.frame_end = 250; scene.frame_set(1)
scene.render.engine = 'BLENDER_EEVEE_NEXT'
scene.render.resolution_percentage = 50
scene.render.dither_intensity = 0.0
scene.cycles.use_denoising = False
scene.cycles.samples = 10
scene.cycles.sampling_pattern = 'TABULATED_SOBOL'
scene.cycles.light_sampling_threshold = 0.0
scene.cycles.use_adaptive_sampling = False
scene.cycles.use_light_tree = False
scene.cycles.blur_glossy = 0.0
scene.cycles.volume_bounces = 1
scene.cycles.pixel_filter_type = 'GAUSSIAN'
scene.cycles.sample_clamp_indirect = 0.0
scene.view_settings.view_transform = 'Standard'
bpy.context.view_layer.update()

# ---- added for rendering (the .blend has no active camera and no usable light): camera, sun
cam_auto = bpy.data.cameras.new('AutoCamera')
cam_auto.lens = 50.0
cam_auto.sensor_width = 36.0
cam_auto.clip_end = 3228.24
ob_auto_camera = bpy.data.objects.new('AutoCamera', cam_auto)
scene.collection.objects.link(ob_auto_camera)
ob_auto_camera.location = (278.659, -226.655, 176.754)
ob_auto_camera.rotation_euler = (1.09748, -7.21219e-08, 0.694738)
scene.camera = ob_auto_camera
light_auto_sun = bpy.data.lights.new('AutoSun', 'SUN')
light_auto_sun.energy = 3.0
light_auto_sun.angle = 0.0523599
ob_auto_sun = bpy.data.objects.new('AutoSun', light_auto_sun)
scene.collection.objects.link(ob_auto_sun)
ob_auto_sun.rotation_euler = (0.872665, 0.174533, 0.523599)
bpy.context.view_layer.update()
